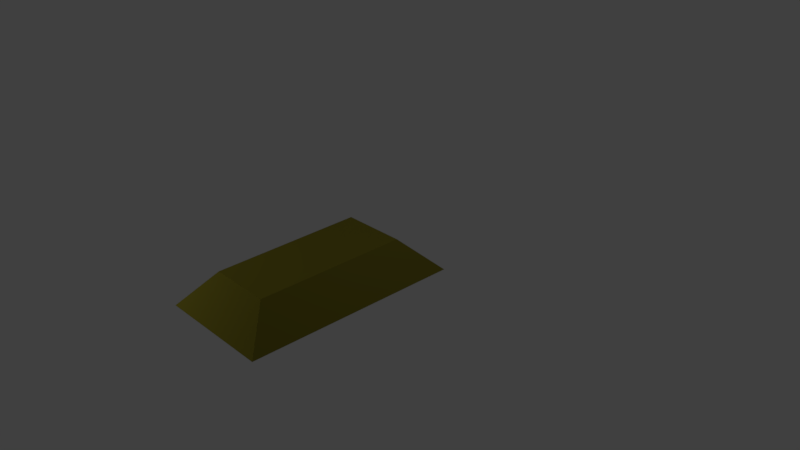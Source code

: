 # Source: cast_gold_bar.blend  (saved by Blender 2.79.0; exported with 4.5.12 LTS)
import bpy
from mathutils import Matrix  # noqa: F401  (used for matrix-valued properties, if any)

bpy.ops.wm.read_factory_settings(use_empty=True)
scene = bpy.context.scene
scene.name = 'Scene'

# ---- collections
col_collection_1 = bpy.data.collections.new('Collection 1'); scene.collection.children.link(col_collection_1)

# ---- materials (node trees are filled in below, after node groups)
mat_material_001 = bpy.data.materials.new('Material.001')
mat_material_001.alpha_threshold = 0.0
mat_material_001.use_transparent_shadow = False
mat_material_001.diffuse_color = (0.177, 0.1548, 0.01667, 1.0)
mat_material_001.specular_color = (1.0, 0.7156, 0.1348)
mat_material_001.roughness = 0.5
mat_material_001.specular_intensity = 1.0

# ---- material node trees

# ---- world
world_world = bpy.data.worlds.new('World'); scene.world = world_world
world_world.color = (0.05088, 0.05088, 0.05088)
world_world.use_sun_shadow = False
world_world.sun_shadow_jitter_overblur = 0.0
world_world.cycles.sampling_method = 'MANUAL'

# ---- cameras
cam_camera = bpy.data.cameras.new('Camera')
cam_camera.clip_end = 100.0
cam_camera.lens = 35.0
cam_camera.sensor_width = 32.0
cam_camera.sensor_height = 18.0
cam_camera.ortho_scale = 7.314
cam_camera.dof.focus_distance = 0.0
cam_camera.dof.aperture_fstop = 128.0

# ---- lights
light_lamp = bpy.data.lights.new('Lamp', 'POINT')
light_lamp.transmission_factor = 0.0
light_lamp.cutoff_distance = 30.0
light_lamp.energy = 100.0
light_lamp.shadow_buffer_clip_start = 1.001
light_lamp.shadow_soft_size = 0.1
light_lamp.shadow_maximum_resolution = 0.006
light_lamp.use_absolute_resolution = True
light_lamp_001 = bpy.data.lights.new('Lamp.001', 'POINT')
light_lamp_001.transmission_factor = 0.0
light_lamp_001.cutoff_distance = 30.0
light_lamp_001.energy = 100.0
light_lamp_001.shadow_buffer_clip_start = 1.001
light_lamp_001.shadow_soft_size = 0.1
light_lamp_001.shadow_maximum_resolution = 0.006
light_lamp_001.use_absolute_resolution = True

# ---- meshes
me_cube_001 = bpy.data.meshes.new('Cube.001')
me_cube_001.from_pydata([(-0.7741, -2.329, -0.9311), (-0.3361, -1.964, -0.4358), (-0.7741, 0.582, -0.9311), (-0.371, 0.04764, -0.4298), (0.7889, -2.329, -0.9311), (0.4776, -1.96, -0.4486), (0.7889, 0.582, -0.9311), (0.4715, 0.06371, -0.4391)], [], [(0, 1, 3, 2), (2, 3, 7, 6), (6, 7, 5, 4), (4, 5, 1, 0), (2, 6, 4, 0), (7, 3, 1, 5)])
_uv = me_cube_001.uv_layers.new(name='UVMap')
_uv.uv.foreach_set('vector', [-0.0006816, 0.9394, 0.06813, 0.6821, 0.8508, 0.6891, 0.9854, 0.9394, 0.04996, 0.7305, 0.2856, 0.3022, 0.7782, 0.3127, 0.9637, 0.7305, 0.9969, 0.5043, 0.8301, 0.7936, 0.1691, 0.7899, 0.04586, 0.5043, 0.9796, 0.3724, 0.8806, 0.8651, 0.2212, 0.8713, 0.01958, 0.3724, 0.1099, 0.7388, 0.1099, 0.2925, 0.9413, 0.2925, 0.9413, 0.7388, 1.002, 0.4332, 0.9914, 0.848, 0.001102, 0.8359, -0.003916, 0.4353])
me_cube_001.materials.append(mat_material_001)
me_cube_001.use_remesh_preserve_volume = False
me_cube_001.use_remesh_preserve_attributes = False
me_cube_001.use_mirror_vertex_groups = False
me_cube_001.update()

# ---- objects
ob_cube = bpy.data.objects.new('Cube', me_cube_001)
ob_lamp = bpy.data.objects.new('Lamp', light_lamp)
ob_camera = bpy.data.objects.new('Camera', cam_camera)
ob_lamp_001 = bpy.data.objects.new('Lamp.001', light_lamp_001)

# ---- transforms, parenting, visibility, modifiers, constraints
ob_cube.location = (0.06491, -0.0788, 0.8572)
ob_cube.lineart.crease_threshold = 0.0
ob_lamp.location = (3.574, 1.172, 5.638)
ob_lamp.rotation_euler = (0.6503, 0.05522, 1.866)
ob_lamp.lock_rotations_4d = False
ob_lamp.empty_display_type = 'ARROWS'
ob_lamp.color = (0.0, 0.0, 0.0, 0.0)
ob_lamp.lineart.crease_threshold = 0.0
ob_camera.location = (7.481, -6.508, 5.344)
ob_camera.rotation_euler = (1.109, 0.0, 0.8149)
ob_camera.lock_rotations_4d = False
ob_camera.empty_display_type = 'ARROWS'
ob_camera.color = (0.0, 0.0, 0.0, 0.0)
ob_camera.display_type = 'WIRE'
ob_camera.lineart.crease_threshold = 0.0
ob_lamp_001.location = (-3.0, -4.317, 1.733)
ob_lamp_001.rotation_euler = (0.6503, 0.05522, 1.866)
ob_lamp_001.lock_rotations_4d = False
ob_lamp_001.empty_display_type = 'ARROWS'
ob_lamp_001.color = (0.0, 0.0, 0.0, 0.0)
ob_lamp_001.lineart.crease_threshold = 0.0

# ---- collection membership
col_collection_1.objects.link(ob_cube)
col_collection_1.objects.link(ob_lamp)
col_collection_1.objects.link(ob_camera)
col_collection_1.objects.link(ob_lamp_001)

# ---- scene / render settings (as saved in the file)
scene.camera = ob_camera
scene.frame_start = 82; scene.frame_end = 250; scene.frame_set(82)
scene.render.engine = 'BLENDER_EEVEE_NEXT'
scene.render.resolution_percentage = 50
scene.render.dither_intensity = 0.0
scene.cycles.use_denoising = False
scene.cycles.samples = 128
scene.cycles.sampling_pattern = 'TABULATED_SOBOL'
scene.cycles.use_adaptive_sampling = False
scene.cycles.use_light_tree = False
scene.cycles.blur_glossy = 0.0
scene.cycles.sample_clamp_indirect = 0.0
scene.view_settings.view_transform = 'Standard'
bpy.context.view_layer.update()
